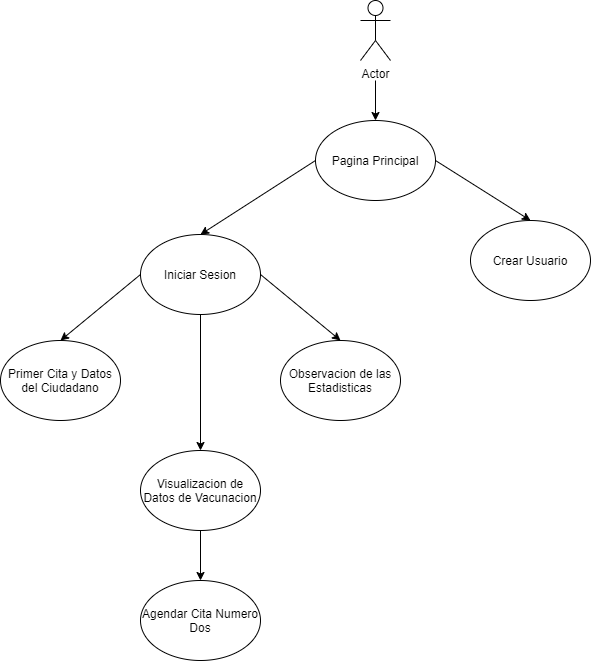

The diagram above was exported from draw.io. Its source (the exported page's mxGraphModel, read from the mxfile embedded in the PNG):
<mxGraphModel dx="868" dy="393" grid="1" gridSize="10" guides="1" tooltips="1" connect="1" arrows="1" fold="1" page="1" pageScale="1" pageWidth="1169" pageHeight="827" math="0" shadow="0">
  <root>
    <mxCell id="oPoKHBqOQP2s89GVvD5A-0" />
    <mxCell id="oPoKHBqOQP2s89GVvD5A-1" parent="oPoKHBqOQP2s89GVvD5A-0" />
    <mxCell id="iAR8fFfNPmZ9290TEVdo-22" value="" style="edgeStyle=orthogonalEdgeStyle;rounded=0;orthogonalLoop=1;jettySize=auto;html=1;" edge="1" parent="oPoKHBqOQP2s89GVvD5A-1" target="iAR8fFfNPmZ9290TEVdo-4">
      <mxGeometry relative="1" as="geometry">
        <mxPoint x="415" y="100" as="sourcePoint" />
      </mxGeometry>
    </mxCell>
    <mxCell id="iBIOczsoiDsTgqJyw3Mc-0" value="Actor" style="shape=umlActor;verticalLabelPosition=bottom;verticalAlign=top;html=1;outlineConnect=0;" vertex="1" parent="oPoKHBqOQP2s89GVvD5A-1">
      <mxGeometry x="400" y="20" width="30" height="60" as="geometry" />
    </mxCell>
    <mxCell id="iAR8fFfNPmZ9290TEVdo-4" value="Pagina Principal" style="ellipse;whiteSpace=wrap;html=1;" vertex="1" parent="oPoKHBqOQP2s89GVvD5A-1">
      <mxGeometry x="355" y="140" width="120" height="80" as="geometry" />
    </mxCell>
    <mxCell id="iAR8fFfNPmZ9290TEVdo-6" value="Visualizacion de Datos de Vacunacion" style="ellipse;whiteSpace=wrap;html=1;" vertex="1" parent="oPoKHBqOQP2s89GVvD5A-1">
      <mxGeometry x="180" y="470" width="120" height="80" as="geometry" />
    </mxCell>
    <mxCell id="iAR8fFfNPmZ9290TEVdo-7" value="Crear Usuario" style="ellipse;whiteSpace=wrap;html=1;" vertex="1" parent="oPoKHBqOQP2s89GVvD5A-1">
      <mxGeometry x="510" y="240" width="120" height="80" as="geometry" />
    </mxCell>
    <mxCell id="iAR8fFfNPmZ9290TEVdo-8" value="Primer Cita y Datos del Ciudadano" style="ellipse;whiteSpace=wrap;html=1;" vertex="1" parent="oPoKHBqOQP2s89GVvD5A-1">
      <mxGeometry x="40" y="360" width="120" height="80" as="geometry" />
    </mxCell>
    <mxCell id="iAR8fFfNPmZ9290TEVdo-9" value="Observacion de las Estadisticas" style="ellipse;whiteSpace=wrap;html=1;" vertex="1" parent="oPoKHBqOQP2s89GVvD5A-1">
      <mxGeometry x="320" y="360" width="120" height="80" as="geometry" />
    </mxCell>
    <mxCell id="iAR8fFfNPmZ9290TEVdo-10" value="Iniciar Sesion" style="ellipse;whiteSpace=wrap;html=1;" vertex="1" parent="oPoKHBqOQP2s89GVvD5A-1">
      <mxGeometry x="180" y="254" width="120" height="80" as="geometry" />
    </mxCell>
    <mxCell id="iAR8fFfNPmZ9290TEVdo-17" value="" style="endArrow=classic;html=1;exitX=0;exitY=0.5;exitDx=0;exitDy=0;entryX=0.5;entryY=0;entryDx=0;entryDy=0;" edge="1" parent="oPoKHBqOQP2s89GVvD5A-1" source="iAR8fFfNPmZ9290TEVdo-10" target="iAR8fFfNPmZ9290TEVdo-8">
      <mxGeometry width="50" height="50" relative="1" as="geometry">
        <mxPoint x="180" y="310" as="sourcePoint" />
        <mxPoint x="110" y="350" as="targetPoint" />
      </mxGeometry>
    </mxCell>
    <mxCell id="iAR8fFfNPmZ9290TEVdo-20" value="" style="endArrow=classic;html=1;exitX=1;exitY=0.5;exitDx=0;exitDy=0;entryX=0.5;entryY=0;entryDx=0;entryDy=0;" edge="1" parent="oPoKHBqOQP2s89GVvD5A-1" source="iAR8fFfNPmZ9290TEVdo-10" target="iAR8fFfNPmZ9290TEVdo-9">
      <mxGeometry width="50" height="50" relative="1" as="geometry">
        <mxPoint x="420" y="460" as="sourcePoint" />
        <mxPoint x="370" y="350" as="targetPoint" />
      </mxGeometry>
    </mxCell>
    <mxCell id="iAR8fFfNPmZ9290TEVdo-21" value="" style="endArrow=classic;html=1;entryX=0.5;entryY=0;entryDx=0;entryDy=0;exitX=0;exitY=0.5;exitDx=0;exitDy=0;" edge="1" parent="oPoKHBqOQP2s89GVvD5A-1" source="iAR8fFfNPmZ9290TEVdo-4" target="iAR8fFfNPmZ9290TEVdo-10">
      <mxGeometry width="50" height="50" relative="1" as="geometry">
        <mxPoint x="350" y="180" as="sourcePoint" />
        <mxPoint x="410" y="266" as="targetPoint" />
      </mxGeometry>
    </mxCell>
    <mxCell id="iAR8fFfNPmZ9290TEVdo-25" value="" style="endArrow=classic;html=1;entryX=0.5;entryY=0;entryDx=0;entryDy=0;exitX=1;exitY=0.5;exitDx=0;exitDy=0;" edge="1" parent="oPoKHBqOQP2s89GVvD5A-1" source="iAR8fFfNPmZ9290TEVdo-4" target="iAR8fFfNPmZ9290TEVdo-7">
      <mxGeometry width="50" height="50" relative="1" as="geometry">
        <mxPoint x="620" y="250" as="sourcePoint" />
        <mxPoint x="505" y="324" as="targetPoint" />
      </mxGeometry>
    </mxCell>
    <mxCell id="iAR8fFfNPmZ9290TEVdo-28" value="Agendar Cita Numero Dos" style="ellipse;whiteSpace=wrap;html=1;" vertex="1" parent="oPoKHBqOQP2s89GVvD5A-1">
      <mxGeometry x="180" y="600" width="120" height="80" as="geometry" />
    </mxCell>
    <mxCell id="iAR8fFfNPmZ9290TEVdo-32" value="" style="endArrow=classic;html=1;exitX=1;exitY=0.5;exitDx=0;exitDy=0;" edge="1" parent="oPoKHBqOQP2s89GVvD5A-1">
      <mxGeometry width="50" height="50" relative="1" as="geometry">
        <mxPoint x="240" y="550" as="sourcePoint" />
        <mxPoint x="240" y="600" as="targetPoint" />
      </mxGeometry>
    </mxCell>
    <mxCell id="iAR8fFfNPmZ9290TEVdo-33" value="" style="endArrow=classic;html=1;exitX=0.5;exitY=1;exitDx=0;exitDy=0;entryX=0.5;entryY=0;entryDx=0;entryDy=0;" edge="1" parent="oPoKHBqOQP2s89GVvD5A-1" source="iAR8fFfNPmZ9290TEVdo-10" target="iAR8fFfNPmZ9290TEVdo-6">
      <mxGeometry width="50" height="50" relative="1" as="geometry">
        <mxPoint x="260" y="450" as="sourcePoint" />
        <mxPoint x="320" y="516" as="targetPoint" />
      </mxGeometry>
    </mxCell>
  </root>
</mxGraphModel>